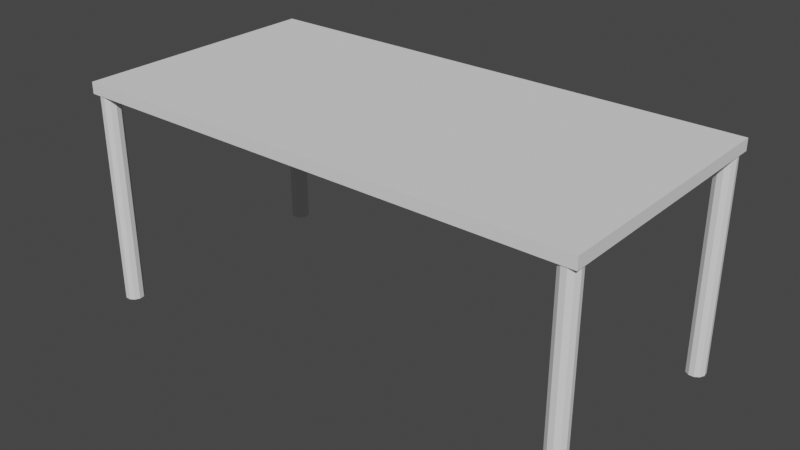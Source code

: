 # Source: table.blend  (saved by Blender 3.3.6; exported with 4.5.12 LTS)
import bpy
from mathutils import Matrix  # noqa: F401  (used for matrix-valued properties, if any)

bpy.ops.wm.read_factory_settings(use_empty=True)
scene = bpy.context.scene
scene.name = 'Scene'

# ---- collections
col_collection = bpy.data.collections.new('Collection'); scene.collection.children.link(col_collection)

# ---- world
world_world = bpy.data.worlds.new('World'); scene.world = world_world
world_world.use_nodes = True; world_world.node_tree.nodes.clear()
_N = world_world.node_tree.nodes; _L = world_world.node_tree.links
n0 = _N.new('ShaderNodeOutputWorld'); n0.name = 'World Output'; n0.location = (300, 300)
n1 = _N.new('ShaderNodeBackground'); n1.name = 'Background'; n1.location = (10, 300)
n1.inputs[0].default_value = (0.05088, 0.05088, 0.05088, 1.0)
_L.new(n1.outputs[0], n0.inputs[0])
n0.is_active_output = True
world_world.color = (0.05088, 0.05088, 0.05088)
world_world.use_sun_shadow = False
world_world.sun_shadow_jitter_overblur = 0.0

# ---- meshes
me_cylinder = bpy.data.meshes.new('Cylinder')
me_cylinder.from_pydata([(0.0, 0.025, -0.38), (0.0, 0.025, 0.38), (0.01352, 0.02103, -0.38), (0.01352, 0.02103, 0.38), (0.02274, 0.01039, -0.38), (0.02274, 0.01039, 0.38), (0.02475, -0.003558, -0.38), (0.02475, -0.003558, 0.38), (0.01889, -0.01637, -0.38), (0.01889, -0.01637, 0.38), (0.007043, -0.02399, -0.38), (0.007043, -0.02399, 0.38), (-0.007043, -0.02399, -0.38), (-0.007043, -0.02399, 0.38), (-0.01889, -0.01637, -0.38), (-0.01889, -0.01637, 0.38), (-0.02475, -0.003558, -0.38), (-0.02475, -0.003558, 0.38), (-0.02274, 0.01039, -0.38), (-0.02274, 0.01039, 0.38), (-0.01352, 0.02103, -0.38), (-0.01352, 0.02103, 0.38), (5.96e-08, 0.6579, -0.38), (5.96e-08, 0.6579, 0.38), (0.01352, 0.654, -0.38), (0.01352, 0.654, 0.38), (0.02274, 0.6433, -0.38), (0.02274, 0.6433, 0.38), (0.02475, 0.6294, -0.38), (0.02475, 0.6294, 0.38), (0.01889, 0.6166, -0.38), (0.01889, 0.6166, 0.38), (0.007043, 0.6089, -0.38), (0.007043, 0.6089, 0.38), (-0.007043, 0.6089, -0.38), (-0.007043, 0.6089, 0.38), (-0.01889, 0.6166, -0.38), (-0.01889, 0.6166, 0.38), (-0.02475, 0.6294, -0.38), (-0.02475, 0.6294, 0.38), (-0.02274, 0.6433, -0.38), (-0.02274, 0.6433, 0.38), (-0.01352, 0.654, -0.38), (-0.01352, 0.654, 0.38), (1.32, 0.025, -0.3799), (1.32, 0.025, 0.3801), (1.333, 0.02103, -0.3799), (1.333, 0.02103, 0.3801), (1.343, 0.01039, -0.3799), (1.343, 0.01039, 0.3801), (1.345, -0.003558, -0.3799), (1.345, -0.003558, 0.3801), (1.339, -0.01637, -0.3799), (1.339, -0.01637, 0.3801), (1.327, -0.02399, -0.3799), (1.327, -0.02399, 0.3801), (1.313, -0.02399, -0.3799), (1.313, -0.02399, 0.3801), (1.301, -0.01637, -0.3799), (1.301, -0.01637, 0.3801), (1.295, -0.003558, -0.3799), (1.295, -0.003558, 0.3801), (1.297, 0.01039, -0.3799), (1.297, 0.01039, 0.3801), (1.306, 0.02103, -0.3799), (1.306, 0.02103, 0.3801), (1.32, 0.6579, -0.3799), (1.32, 0.6579, 0.3801), (1.333, 0.654, -0.3799), (1.333, 0.654, 0.3801), (1.343, 0.6433, -0.3799), (1.343, 0.6433, 0.3801), (1.345, 0.6294, -0.3799), (1.345, 0.6294, 0.3801), (1.339, 0.6166, -0.3799), (1.339, 0.6166, 0.3801), (1.327, 0.6089, -0.3799), (1.327, 0.6089, 0.3801), (1.313, 0.6089, -0.3799), (1.313, 0.6089, 0.3801), (1.301, 0.6166, -0.3799), (1.301, 0.6166, 0.3801), (1.295, 0.6294, -0.3799), (1.295, 0.6294, 0.3801), (1.297, 0.6433, -0.3799), (1.297, 0.6433, 0.3801), (1.306, 0.654, -0.3799), (1.306, 0.654, 0.3801)], [], [(0, 1, 3, 2), (2, 3, 5, 4), (4, 5, 7, 6), (6, 7, 9, 8), (8, 9, 11, 10), (10, 11, 13, 12), (12, 13, 15, 14), (14, 15, 17, 16), (16, 17, 19, 18), (3, 1, 21, 19, 17, 15, 13, 11, 9, 7, 5), (18, 19, 21, 20), (20, 21, 1, 0), (0, 2, 4, 6, 8, 10, 12, 14, 16, 18, 20), (22, 23, 25, 24), (24, 25, 27, 26), (26, 27, 29, 28), (28, 29, 31, 30), (30, 31, 33, 32), (32, 33, 35, 34), (34, 35, 37, 36), (36, 37, 39, 38), (38, 39, 41, 40), (25, 23, 43, 41, 39, 37, 35, 33, 31, 29, 27), (40, 41, 43, 42), (42, 43, 23, 22), (22, 24, 26, 28, 30, 32, 34, 36, 38, 40, 42), (44, 45, 47, 46), (46, 47, 49, 48), (48, 49, 51, 50), (50, 51, 53, 52), (52, 53, 55, 54), (54, 55, 57, 56), (56, 57, 59, 58), (58, 59, 61, 60), (60, 61, 63, 62), (47, 45, 65, 63, 61, 59, 57, 55, 53, 51, 49), (62, 63, 65, 64), (64, 65, 45, 44), (44, 46, 48, 50, 52, 54, 56, 58, 60, 62, 64), (66, 67, 69, 68), (68, 69, 71, 70), (70, 71, 73, 72), (72, 73, 75, 74), (74, 75, 77, 76), (76, 77, 79, 78), (78, 79, 81, 80), (80, 81, 83, 82), (82, 83, 85, 84), (69, 67, 87, 85, 83, 81, 79, 77, 75, 73, 71), (84, 85, 87, 86), (86, 87, 67, 66), (66, 68, 70, 72, 74, 76, 78, 80, 82, 84, 86)])
_uv = me_cylinder.uv_layers.new(name='UVMap')
_uv.uv.foreach_set('vector', [1.0, 0.5, 1.0, 1.0, 0.9091, 1.0, 0.9091, 0.5, 0.9091, 0.5, 0.9091, 1.0, 0.8182, 1.0, 0.8182, 0.5, 0.8182, 0.5, 0.8182, 1.0, 0.7273, 1.0, 0.7273, 0.5, 0.7273, 0.5, 0.7273, 1.0, 0.6364, 1.0, 0.6364, 0.5, 0.6364, 0.5, 0.6364, 1.0, 0.5455, 1.0, 0.5455, 0.5, 0.5455, 0.5, 0.5455, 1.0, 0.4545, 1.0, 0.4545, 0.5, 0.4545, 0.5, 0.4545, 1.0, 0.3636, 1.0, 0.3636, 0.5, 0.3636, 0.5, 0.3636, 1.0, 0.2727, 1.0, 0.2727, 0.5, 0.2727, 0.5, 0.2727, 1.0, 0.1818, 1.0, 0.1818, 0.5, 0.3798, 0.4519, 0.25, 0.49, 0.1202, 0.4519, 0.03169, 0.3497, 0.01244, 0.2158, 0.06862, 0.09283, 0.1824, 0.01972, 0.3176, 0.01972, 0.4314, 0.09283, 0.4876, 0.2158, 0.4683, 0.3497, 0.1818, 0.5, 0.1818, 1.0, 0.09091, 1.0, 0.09091, 0.5, 0.09091, 0.5, 0.09091, 1.0, -1.788e-07, 1.0, -1.788e-07, 0.5, 0.75, 0.49, 0.8798, 0.4519, 0.9683, 0.3497, 0.9876, 0.2158, 0.9314, 0.09283, 0.8176, 0.01972, 0.6824, 0.01972, 0.5686, 0.09283, 0.5124, 0.2158, 0.5317, 0.3497, 0.6202, 0.4519, 1.0, 0.5, 1.0, 1.0, 0.9091, 1.0, 0.9091, 0.5, 0.9091, 0.5, 0.9091, 1.0, 0.8182, 1.0, 0.8182, 0.5, 0.8182, 0.5, 0.8182, 1.0, 0.7273, 1.0, 0.7273, 0.5, 0.7273, 0.5, 0.7273, 1.0, 0.6364, 1.0, 0.6364, 0.5, 0.6364, 0.5, 0.6364, 1.0, 0.5455, 1.0, 0.5455, 0.5, 0.5455, 0.5, 0.5455, 1.0, 0.4545, 1.0, 0.4545, 0.5, 0.4545, 0.5, 0.4545, 1.0, 0.3636, 1.0, 0.3636, 0.5, 0.3636, 0.5, 0.3636, 1.0, 0.2727, 1.0, 0.2727, 0.5, 0.2727, 0.5, 0.2727, 1.0, 0.1818, 1.0, 0.1818, 0.5, 0.3798, 0.4519, 0.25, 0.49, 0.1202, 0.4519, 0.03169, 0.3497, 0.01244, 0.2158, 0.06862, 0.09283, 0.1824, 0.01972, 0.3176, 0.01972, 0.4314, 0.09283, 0.4876, 0.2158, 0.4683, 0.3497, 0.1818, 0.5, 0.1818, 1.0, 0.09091, 1.0, 0.09091, 0.5, 0.09091, 0.5, 0.09091, 1.0, -1.788e-07, 1.0, -1.788e-07, 0.5, 0.75, 0.49, 0.8798, 0.4519, 0.9683, 0.3497, 0.9876, 0.2158, 0.9314, 0.09283, 0.8176, 0.01972, 0.6824, 0.01972, 0.5686, 0.09283, 0.5124, 0.2158, 0.5317, 0.3497, 0.6202, 0.4519, 1.0, 0.5, 1.0, 1.0, 0.9091, 1.0, 0.9091, 0.5, 0.9091, 0.5, 0.9091, 1.0, 0.8182, 1.0, 0.8182, 0.5, 0.8182, 0.5, 0.8182, 1.0, 0.7273, 1.0, 0.7273, 0.5, 0.7273, 0.5, 0.7273, 1.0, 0.6364, 1.0, 0.6364, 0.5, 0.6364, 0.5, 0.6364, 1.0, 0.5455, 1.0, 0.5455, 0.5, 0.5455, 0.5, 0.5455, 1.0, 0.4545, 1.0, 0.4545, 0.5, 0.4545, 0.5, 0.4545, 1.0, 0.3636, 1.0, 0.3636, 0.5, 0.3636, 0.5, 0.3636, 1.0, 0.2727, 1.0, 0.2727, 0.5, 0.2727, 0.5, 0.2727, 1.0, 0.1818, 1.0, 0.1818, 0.5, 0.3798, 0.4519, 0.25, 0.49, 0.1202, 0.4519, 0.03169, 0.3497, 0.01244, 0.2158, 0.06862, 0.09283, 0.1824, 0.01972, 0.3176, 0.01972, 0.4314, 0.09283, 0.4876, 0.2158, 0.4683, 0.3497, 0.1818, 0.5, 0.1818, 1.0, 0.09091, 1.0, 0.09091, 0.5, 0.09091, 0.5, 0.09091, 1.0, -1.788e-07, 1.0, -1.788e-07, 0.5, 0.75, 0.49, 0.8798, 0.4519, 0.9683, 0.3497, 0.9876, 0.2158, 0.9314, 0.09283, 0.8176, 0.01972, 0.6824, 0.01972, 0.5686, 0.09283, 0.5124, 0.2158, 0.5317, 0.3497, 0.6202, 0.4519, 1.0, 0.5, 1.0, 1.0, 0.9091, 1.0, 0.9091, 0.5, 0.9091, 0.5, 0.9091, 1.0, 0.8182, 1.0, 0.8182, 0.5, 0.8182, 0.5, 0.8182, 1.0, 0.7273, 1.0, 0.7273, 0.5, 0.7273, 0.5, 0.7273, 1.0, 0.6364, 1.0, 0.6364, 0.5, 0.6364, 0.5, 0.6364, 1.0, 0.5455, 1.0, 0.5455, 0.5, 0.5455, 0.5, 0.5455, 1.0, 0.4545, 1.0, 0.4545, 0.5, 0.4545, 0.5, 0.4545, 1.0, 0.3636, 1.0, 0.3636, 0.5, 0.3636, 0.5, 0.3636, 1.0, 0.2727, 1.0, 0.2727, 0.5, 0.2727, 0.5, 0.2727, 1.0, 0.1818, 1.0, 0.1818, 0.5, 0.3798, 0.4519, 0.25, 0.49, 0.1202, 0.4519, 0.03169, 0.3497, 0.01244, 0.2158, 0.06862, 0.09283, 0.1824, 0.01972, 0.3176, 0.01972, 0.4314, 0.09283, 0.4876, 0.2158, 0.4683, 0.3497, 0.1818, 0.5, 0.1818, 1.0, 0.09091, 1.0, 0.09091, 0.5, 0.09091, 0.5, 0.09091, 1.0, -1.788e-07, 1.0, -1.788e-07, 0.5, 0.75, 0.49, 0.8798, 0.4519, 0.9683, 0.3497, 0.9876, 0.2158, 0.9314, 0.09283, 0.8176, 0.01972, 0.6824, 0.01972, 0.5686, 0.09283, 0.5124, 0.2158, 0.5317, 0.3497, 0.6202, 0.4519])
me_cylinder.update()
me_cube_001 = bpy.data.meshes.new('Cube.001')
me_cube_001.from_pydata([(-1.0, -1.0, -1.0), (-1.0, -1.0, 1.0), (-1.0, 1.0, -1.0), (-1.0, 1.0, 1.0), (1.0, -1.0, -1.0), (1.0, -1.0, 1.0), (1.0, 1.0, -1.0), (1.0, 1.0, 1.0)], [], [(0, 1, 3, 2), (2, 3, 7, 6), (6, 7, 5, 4), (4, 5, 1, 0), (2, 6, 4, 0), (7, 3, 1, 5)])
_uv = me_cube_001.uv_layers.new(name='UVMap')
_uv.uv.foreach_set('vector', [0.375, 0.0, 0.625, 0.0, 0.625, 0.25, 0.375, 0.25, 0.375, 0.25, 0.625, 0.25, 0.625, 0.5, 0.375, 0.5, 0.375, 0.5, 0.625, 0.5, 0.625, 0.75, 0.375, 0.75, 0.375, 0.75, 0.625, 0.75, 0.625, 1.0, 0.375, 1.0, 0.125, 0.5, 0.375, 0.5, 0.375, 0.75, 0.125, 0.75, 0.625, 0.5, 0.875, 0.5, 0.875, 0.75, 0.625, 0.75])
me_cube_001.update()

# ---- objects
ob_legs = bpy.data.objects.new('legs', me_cylinder)
ob_tabletop = bpy.data.objects.new('tableTop', me_cube_001)

# ---- transforms, parenting, visibility, modifiers, constraints
ob_legs.location = (-1.19, -0.5741, 0.5112)
ob_legs.scale = (1.399, 1.399, 1.054)
ob_tabletop.location = (-0.2675, -0.129, 0.9334)
ob_tabletop.scale = (0.9647, 0.4823, 0.0216)

# ---- collection membership
col_collection.objects.link(ob_legs)
col_collection.objects.link(ob_tabletop)

# ---- scene / render settings (as saved in the file)
scene.frame_start = 1; scene.frame_end = 250; scene.frame_set(1)
scene.render.engine = 'BLENDER_EEVEE_NEXT'
scene.cycles.sampling_pattern = 'TABULATED_SOBOL'
scene.cycles.use_light_tree = False
scene.view_settings.view_transform = 'Filmic'
bpy.context.view_layer.update()

# ---- added for rendering (the .blend has no active camera and no usable light): camera, sun
cam_auto = bpy.data.cameras.new('AutoCamera')
cam_auto.lens = 50.0
cam_auto.sensor_width = 36.0
cam_auto.clip_end = 1000.0
ob_auto_camera = bpy.data.objects.new('AutoCamera', cam_auto)
scene.collection.objects.link(ob_auto_camera)
ob_auto_camera.location = (1.87579, -2.70091, 2.24744)
ob_auto_camera.rotation_euler = (1.09748, -7.21219e-08, 0.694738)
scene.camera = ob_auto_camera
light_auto_sun = bpy.data.lights.new('AutoSun', 'SUN')
light_auto_sun.energy = 3.0
light_auto_sun.angle = 0.0523599
ob_auto_sun = bpy.data.objects.new('AutoSun', light_auto_sun)
scene.collection.objects.link(ob_auto_sun)
ob_auto_sun.rotation_euler = (0.872665, 0.174533, 0.523599)
bpy.context.view_layer.update()
